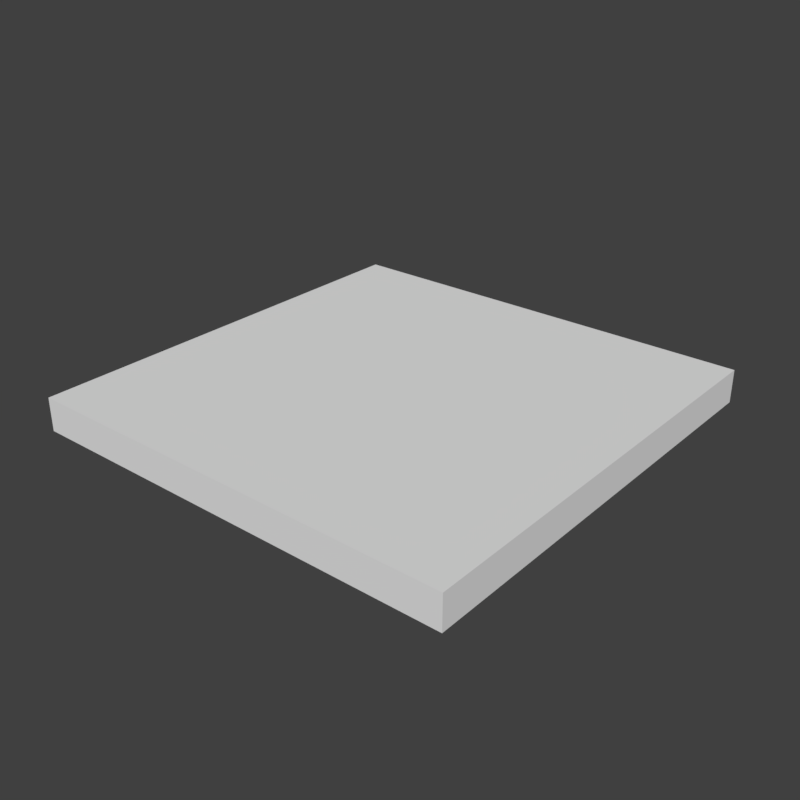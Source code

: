# Source: carpetScales0_3.blend  (saved by Blender 2.80.75; exported with 4.5.12 LTS)
import bpy
from mathutils import Matrix  # noqa: F401  (used for matrix-valued properties, if any)

bpy.ops.wm.read_factory_settings(use_empty=True)
scene = bpy.context.scene
scene.name = 'Scene'

# ---- collections
col_collection_1 = bpy.data.collections.new('Collection 1'); scene.collection.children.link(col_collection_1)

# ---- materials (node trees are filled in below, after node groups)
mat_parquet1 = bpy.data.materials.new('parquet1')
mat_parquet1.alpha_threshold = 0.0
mat_parquet1.use_transparent_shadow = False
mat_parquet1.roughness = 0.5

# ---- material node trees

# ---- world
world_world = bpy.data.worlds.new('World'); scene.world = world_world
world_world.color = (0.05088, 0.05088, 0.05088)
world_world.use_sun_shadow = False
world_world.sun_shadow_jitter_overblur = 0.0
world_world.cycles.sampling_method = 'MANUAL'

# ---- meshes
me_cube_001 = bpy.data.meshes.new('Cube.001')
me_cube_001.from_pydata([(-0.5, -0.5, -0.0261), (-0.5, -0.5, 0.05), (-0.5, 0.5, -0.0261), (-0.5, 0.5, 0.05), (0.5, -0.5, -0.0261), (0.5, -0.5, 0.05), (0.5, 0.5, -0.0261), (0.5, 0.5, 0.05)], [], [(0, 1, 3, 2), (2, 3, 7, 6), (6, 7, 5, 4), (4, 5, 1, 0), (7, 3, 1, 5)])
_uv = me_cube_001.uv_layers.new(name='UVMap')
_uv.uv.foreach_set('vector', [0.5, 0.5, 0.5376, 0.5, 0.5376, 1.0, 0.5, 1.0, 0.5, 1.038, 0.5, 1.0, 1.0, 1.0, 1.0, 1.038, 1.0, 1.0, 0.9619, 1.0, 0.9619, 0.5, 1.0, 0.5, 1.0, 0.4619, 1.0, 0.5, 0.5, 0.5, 0.5, 0.4619, 1.0, 1.0, 0.5, 1.0, 0.5, 0.5, 1.0, 0.5])
me_cube_001.materials.append(mat_parquet1)
me_cube_001.use_remesh_preserve_volume = False
me_cube_001.use_remesh_preserve_attributes = False
me_cube_001.use_mirror_vertex_groups = False
me_cube_001.update()

# ---- objects
ob_parquet0 = bpy.data.objects.new('parquet0', me_cube_001)

# ---- transforms, parenting, visibility, modifiers, constraints
ob_parquet0.location = (0.0, 0.0, 0.0)
ob_parquet0.lineart.crease_threshold = 0.0

# ---- collection membership
col_collection_1.objects.link(ob_parquet0)

# ---- scene / render settings (as saved in the file)
scene.frame_start = 1; scene.frame_end = 250; scene.frame_set(1)
scene.render.engine = 'BLENDER_EEVEE_NEXT'
scene.render.resolution_x = 2048
scene.render.resolution_y = 2048
scene.render.dither_intensity = 0.0
scene.cycles.use_denoising = False
scene.cycles.samples = 128
scene.cycles.sampling_pattern = 'TABULATED_SOBOL'
scene.cycles.use_adaptive_sampling = False
scene.cycles.use_light_tree = False
scene.cycles.blur_glossy = 0.0
scene.cycles.sample_clamp_indirect = 0.0
scene.view_settings.view_transform = 'Standard'
bpy.context.view_layer.update()

# ---- added for rendering (the .blend has no active camera and no usable light): camera, sun
cam_auto = bpy.data.cameras.new('AutoCamera')
cam_auto.lens = 50.0
cam_auto.sensor_width = 36.0
cam_auto.clip_end = 1000.0
ob_auto_camera = bpy.data.objects.new('AutoCamera', cam_auto)
scene.collection.objects.link(ob_auto_camera)
ob_auto_camera.location = (1.31036, -1.57243, 1.06024)
ob_auto_camera.rotation_euler = (1.09748, -7.21219e-08, 0.694738)
scene.camera = ob_auto_camera
light_auto_sun = bpy.data.lights.new('AutoSun', 'SUN')
light_auto_sun.energy = 3.0
light_auto_sun.angle = 0.0523599
ob_auto_sun = bpy.data.objects.new('AutoSun', light_auto_sun)
scene.collection.objects.link(ob_auto_sun)
ob_auto_sun.rotation_euler = (0.872665, 0.174533, 0.523599)
bpy.context.view_layer.update()
